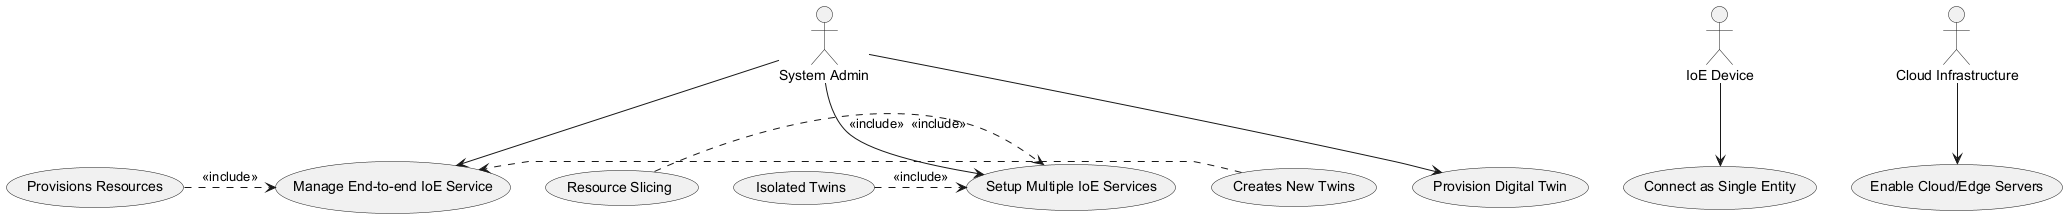

The diagram above was rendered by PlantUML. Its source (embedded in the PNG):
@startuml
actor "System Admin" as Admin
actor "IoE Device" as Device
actor "Cloud Infrastructure" as Cloud

Admin --> (Provision Digital Twin)
Admin --> (Manage End-to-end IoE Service)
Admin --> (Setup Multiple IoE Services)
Device --> (Connect as Single Entity)
Cloud --> (Enable Cloud/Edge Servers)

(Provisions Resources) .> (Manage End-to-end IoE Service) : <<include>>
(Creates New Twins) .> (Manage End-to-end IoE Service) : <<include>>
(Resource Slicing) .> (Setup Multiple IoE Services) : <<include>>
(Isolated Twins) .> (Setup Multiple IoE Services) : <<include>>
@enduml